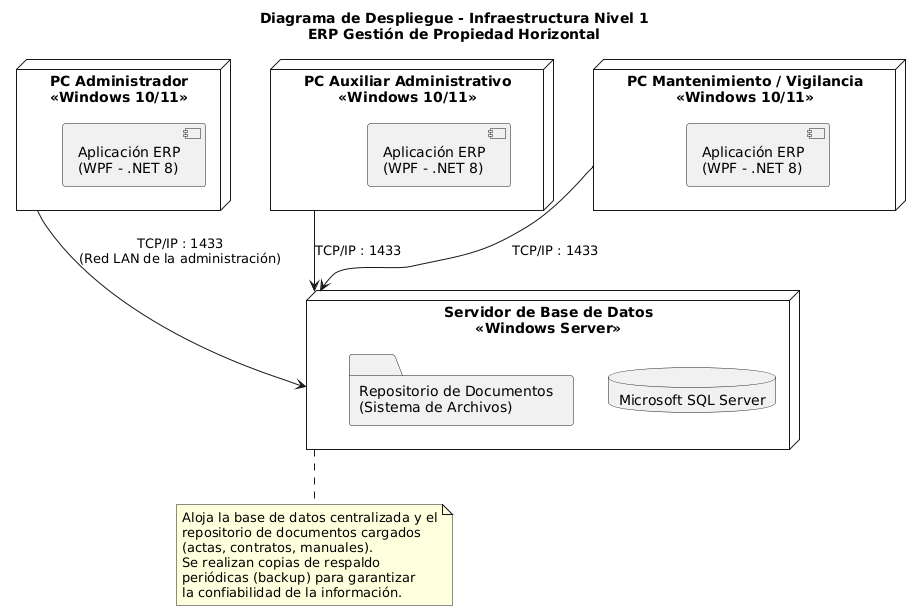

The diagram above was rendered by PlantUML. Its source (embedded in the PNG):
@startuml Diagrama_Despliegue
title Diagrama de Despliegue - Infraestructura Nivel 1\nERP Gestión de Propiedad Horizontal

node "PC Administrador\n<<Windows 10/11>>" as pcAdmin {
  component "Aplicación ERP\n(WPF - .NET 8)" as appAdmin
}

node "PC Auxiliar Administrativo\n<<Windows 10/11>>" as pcAux {
  component "Aplicación ERP\n(WPF - .NET 8)" as appAux
}

node "PC Mantenimiento / Vigilancia\n<<Windows 10/11>>" as pcOtros {
  component "Aplicación ERP\n(WPF - .NET 8)" as appOtros
}

node "Servidor de Base de Datos\n<<Windows Server>>" as servidorBD {
  database "Microsoft SQL Server" as bd
  folder "Repositorio de Documentos\n(Sistema de Archivos)" as repoDocs
}

pcAdmin -down-> servidorBD : TCP/IP : 1433\n(Red LAN de la administración)
pcAux -down-> servidorBD : TCP/IP : 1433
pcOtros -down-> servidorBD : TCP/IP : 1433

note bottom of servidorBD
  Aloja la base de datos centralizada y el
  repositorio de documentos cargados
  (actas, contratos, manuales).
  Se realizan copias de respaldo
  periódicas (backup) para garantizar
  la confiabilidad de la información.
end note

@enduml